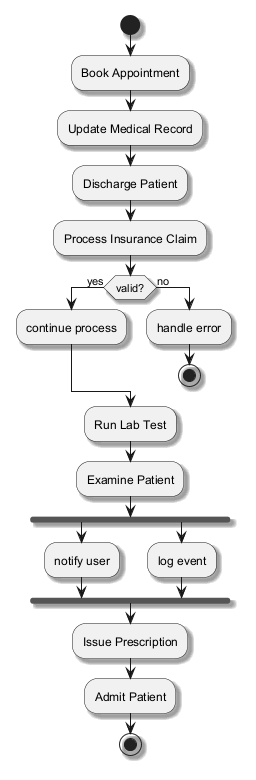

The diagram above was rendered by PlantUML. Its source (embedded in the PNG):
@startuml
skinparam backgroundColor #FFFFFF
skinparam classBackgroundColor #F1F8E9
skinparam classBorderColor #33691E
skinparam shadowing true
start
:Book Appointment;
:Update Medical Record;
:Discharge Patient;
:Process Insurance Claim;
if (valid?) then (yes)
:continue process;
else (no)
:handle error;
stop
endif
:Run Lab Test;
:Examine Patient;
fork
:notify user;
fork again
:log event;
end fork
:Issue Prescription;
:Admit Patient;
stop
@enduml